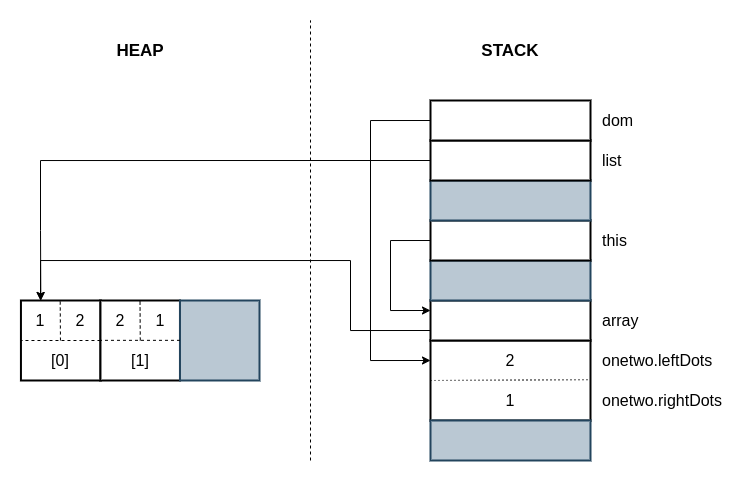

The diagram above was exported from draw.io. Its source (the exported page's mxGraphModel, read from the mxfile embedded in the PNG):
<mxGraphModel dx="1178" dy="695" grid="1" gridSize="10" guides="1" tooltips="1" connect="1" arrows="1" fold="1" page="1" pageScale="1" pageWidth="850" pageHeight="1100" math="0" shadow="0">
  <root>
    <mxCell id="0" />
    <mxCell id="1" parent="0" />
    <mxCell id="lOJADK5LpJaEA67Q8kDa-1" value="" style="rounded=0;whiteSpace=wrap;html=1;sketch=0;glass=0;strokeWidth=2;" parent="1" vertex="1">
      <mxGeometry x="480" y="400" width="160" height="80" as="geometry" />
    </mxCell>
    <mxCell id="lOJADK5LpJaEA67Q8kDa-6" value="onetwo.leftDots" style="text;html=1;strokeColor=none;fillColor=none;align=left;verticalAlign=middle;whiteSpace=wrap;rounded=0;fontSize=16;" parent="1" vertex="1">
      <mxGeometry x="650" y="410" width="40" height="20" as="geometry" />
    </mxCell>
    <mxCell id="lOJADK5LpJaEA67Q8kDa-12" value="onetwo.rightDots" style="text;html=1;strokeColor=none;fillColor=none;align=left;verticalAlign=middle;whiteSpace=wrap;rounded=0;fontSize=16;" parent="1" vertex="1">
      <mxGeometry x="650" y="450" width="40" height="20" as="geometry" />
    </mxCell>
    <mxCell id="B9tpRva0YDPr9Qm7sMrW-9" style="edgeStyle=orthogonalEdgeStyle;rounded=0;orthogonalLoop=1;jettySize=auto;html=1;exitX=0;exitY=0.75;exitDx=0;exitDy=0;" edge="1" parent="1" source="lOJADK5LpJaEA67Q8kDa-15">
      <mxGeometry relative="1" as="geometry">
        <mxPoint x="90" y="360" as="targetPoint" />
        <Array as="points">
          <mxPoint x="400" y="390" />
          <mxPoint x="400" y="320" />
          <mxPoint x="90" y="320" />
        </Array>
      </mxGeometry>
    </mxCell>
    <mxCell id="lOJADK5LpJaEA67Q8kDa-15" value="" style="rounded=0;whiteSpace=wrap;html=1;strokeWidth=2;" parent="1" vertex="1">
      <mxGeometry x="480" y="360" width="160" height="40" as="geometry" />
    </mxCell>
    <mxCell id="lOJADK5LpJaEA67Q8kDa-16" value="array" style="text;html=1;strokeColor=none;fillColor=none;align=left;verticalAlign=middle;whiteSpace=wrap;rounded=0;fontSize=16;" parent="1" vertex="1">
      <mxGeometry x="650" y="370" width="40" height="20" as="geometry" />
    </mxCell>
    <mxCell id="lOJADK5LpJaEA67Q8kDa-17" value="" style="rounded=0;whiteSpace=wrap;html=1;fillColor=#bac8d3;strokeColor=#23445d;strokeWidth=2;" parent="1" vertex="1">
      <mxGeometry x="480" y="480" width="160" height="40" as="geometry" />
    </mxCell>
    <mxCell id="lOJADK5LpJaEA67Q8kDa-22" value="" style="endArrow=none;dashed=1;html=1;dashPattern=1 3;strokeWidth=1;fontSize=16;entryX=0.993;entryY=0.356;entryDx=0;entryDy=0;entryPerimeter=0;" parent="1" edge="1">
      <mxGeometry width="50" height="50" relative="1" as="geometry">
        <mxPoint x="480" y="440.0000000000001" as="sourcePoint" />
        <mxPoint x="638.88" y="439.1600000000001" as="targetPoint" />
      </mxGeometry>
    </mxCell>
    <mxCell id="lOJADK5LpJaEA67Q8kDa-27" value="" style="endArrow=none;dashed=1;html=1;fontSize=16;strokeWidth=1;" parent="1" edge="1">
      <mxGeometry width="50" height="50" relative="1" as="geometry">
        <mxPoint x="360" y="520" as="sourcePoint" />
        <mxPoint x="360" y="80" as="targetPoint" />
      </mxGeometry>
    </mxCell>
    <mxCell id="B9tpRva0YDPr9Qm7sMrW-1" value="2" style="text;html=1;strokeColor=none;fillColor=none;align=center;verticalAlign=middle;whiteSpace=wrap;rounded=0;fontSize=16;" vertex="1" parent="1">
      <mxGeometry x="540" y="410" width="40" height="20" as="geometry" />
    </mxCell>
    <mxCell id="B9tpRva0YDPr9Qm7sMrW-2" value="1" style="text;html=1;strokeColor=none;fillColor=none;align=center;verticalAlign=middle;whiteSpace=wrap;rounded=0;fontSize=16;" vertex="1" parent="1">
      <mxGeometry x="540" y="450" width="40" height="20" as="geometry" />
    </mxCell>
    <mxCell id="B9tpRva0YDPr9Qm7sMrW-3" value="" style="rounded=0;whiteSpace=wrap;html=1;strokeWidth=2;" vertex="1" parent="1">
      <mxGeometry x="70.44" y="360" width="79.52" height="80" as="geometry" />
    </mxCell>
    <mxCell id="B9tpRva0YDPr9Qm7sMrW-4" value="" style="rounded=0;whiteSpace=wrap;html=1;strokeWidth=2;" vertex="1" parent="1">
      <mxGeometry x="149.96" y="360" width="79.52" height="80" as="geometry" />
    </mxCell>
    <mxCell id="B9tpRva0YDPr9Qm7sMrW-5" value="" style="endArrow=none;dashed=1;html=1;fontSize=16;strokeWidth=1;" edge="1" parent="1">
      <mxGeometry width="50" height="50" relative="1" as="geometry">
        <mxPoint x="109.96" y="400" as="sourcePoint" />
        <mxPoint x="109.7" y="360" as="targetPoint" />
      </mxGeometry>
    </mxCell>
    <mxCell id="B9tpRva0YDPr9Qm7sMrW-6" value="" style="endArrow=none;dashed=1;html=1;fontSize=16;strokeWidth=1;" edge="1" parent="1">
      <mxGeometry width="50" height="50" relative="1" as="geometry">
        <mxPoint x="189.78" y="400" as="sourcePoint" />
        <mxPoint x="189.51999999999978" y="360" as="targetPoint" />
      </mxGeometry>
    </mxCell>
    <mxCell id="B9tpRva0YDPr9Qm7sMrW-10" value="1" style="text;html=1;strokeColor=none;fillColor=none;align=center;verticalAlign=middle;whiteSpace=wrap;rounded=0;fontSize=16;" vertex="1" parent="1">
      <mxGeometry x="70.44" y="370" width="40" height="20" as="geometry" />
    </mxCell>
    <mxCell id="B9tpRva0YDPr9Qm7sMrW-11" value="2" style="text;html=1;strokeColor=none;fillColor=none;align=center;verticalAlign=middle;whiteSpace=wrap;rounded=0;fontSize=16;" vertex="1" parent="1">
      <mxGeometry x="110.44" y="370" width="40" height="20" as="geometry" />
    </mxCell>
    <mxCell id="B9tpRva0YDPr9Qm7sMrW-12" value="" style="rounded=0;whiteSpace=wrap;html=1;fillColor=#bac8d3;strokeColor=#23445d;strokeWidth=2;" vertex="1" parent="1">
      <mxGeometry x="480" y="320" width="160" height="40" as="geometry" />
    </mxCell>
    <mxCell id="B9tpRva0YDPr9Qm7sMrW-15" style="edgeStyle=orthogonalEdgeStyle;rounded=0;orthogonalLoop=1;jettySize=auto;html=1;exitX=0;exitY=0.5;exitDx=0;exitDy=0;entryX=0;entryY=0.25;entryDx=0;entryDy=0;" edge="1" parent="1" source="B9tpRva0YDPr9Qm7sMrW-13" target="lOJADK5LpJaEA67Q8kDa-15">
      <mxGeometry relative="1" as="geometry">
        <mxPoint x="469" y="370" as="targetPoint" />
        <Array as="points">
          <mxPoint x="440" y="300" />
          <mxPoint x="440" y="370" />
        </Array>
      </mxGeometry>
    </mxCell>
    <mxCell id="B9tpRva0YDPr9Qm7sMrW-13" value="" style="rounded=0;whiteSpace=wrap;html=1;strokeWidth=2;" vertex="1" parent="1">
      <mxGeometry x="480" y="280" width="160" height="40" as="geometry" />
    </mxCell>
    <mxCell id="B9tpRva0YDPr9Qm7sMrW-14" value="this" style="text;html=1;strokeColor=none;fillColor=none;align=left;verticalAlign=middle;whiteSpace=wrap;rounded=0;fontSize=16;" vertex="1" parent="1">
      <mxGeometry x="650" y="290" width="40" height="20" as="geometry" />
    </mxCell>
    <mxCell id="B9tpRva0YDPr9Qm7sMrW-17" value="" style="rounded=0;whiteSpace=wrap;html=1;strokeWidth=2;fillColor=#bac8d3;strokeColor=#23445d;" vertex="1" parent="1">
      <mxGeometry x="229.48" y="360" width="79.52" height="80" as="geometry" />
    </mxCell>
    <mxCell id="B9tpRva0YDPr9Qm7sMrW-18" value="" style="rounded=0;whiteSpace=wrap;html=1;fillColor=#bac8d3;strokeColor=#23445d;strokeWidth=2;" vertex="1" parent="1">
      <mxGeometry x="480" y="240" width="160" height="40" as="geometry" />
    </mxCell>
    <mxCell id="B9tpRva0YDPr9Qm7sMrW-23" style="edgeStyle=orthogonalEdgeStyle;rounded=0;orthogonalLoop=1;jettySize=auto;html=1;exitX=0;exitY=0.5;exitDx=0;exitDy=0;entryX=0.25;entryY=0;entryDx=0;entryDy=0;" edge="1" parent="1" source="B9tpRva0YDPr9Qm7sMrW-19" target="B9tpRva0YDPr9Qm7sMrW-3">
      <mxGeometry relative="1" as="geometry">
        <mxPoint x="469" y="370" as="targetPoint" />
        <Array as="points">
          <mxPoint x="90" y="220" />
          <mxPoint x="90" y="290" />
        </Array>
      </mxGeometry>
    </mxCell>
    <mxCell id="B9tpRva0YDPr9Qm7sMrW-19" value="" style="rounded=0;whiteSpace=wrap;html=1;strokeWidth=2;" vertex="1" parent="1">
      <mxGeometry x="480" y="200" width="160" height="40" as="geometry" />
    </mxCell>
    <mxCell id="B9tpRva0YDPr9Qm7sMrW-20" value="list" style="text;html=1;strokeColor=none;fillColor=none;align=left;verticalAlign=middle;whiteSpace=wrap;rounded=0;fontSize=16;" vertex="1" parent="1">
      <mxGeometry x="650" y="210" width="40" height="20" as="geometry" />
    </mxCell>
    <mxCell id="B9tpRva0YDPr9Qm7sMrW-21" value="dom" style="text;html=1;strokeColor=none;fillColor=none;align=left;verticalAlign=middle;whiteSpace=wrap;rounded=0;fontSize=16;" vertex="1" parent="1">
      <mxGeometry x="650" y="170" width="40" height="20" as="geometry" />
    </mxCell>
    <mxCell id="B9tpRva0YDPr9Qm7sMrW-24" style="edgeStyle=orthogonalEdgeStyle;rounded=0;orthogonalLoop=1;jettySize=auto;html=1;exitX=0;exitY=0.5;exitDx=0;exitDy=0;" edge="1" parent="1" source="B9tpRva0YDPr9Qm7sMrW-22">
      <mxGeometry relative="1" as="geometry">
        <mxPoint x="480" y="420" as="targetPoint" />
        <Array as="points">
          <mxPoint x="420" y="180" />
          <mxPoint x="420" y="420" />
        </Array>
      </mxGeometry>
    </mxCell>
    <mxCell id="B9tpRva0YDPr9Qm7sMrW-22" value="" style="rounded=0;whiteSpace=wrap;html=1;strokeWidth=2;" vertex="1" parent="1">
      <mxGeometry x="480" y="160" width="160" height="40" as="geometry" />
    </mxCell>
    <mxCell id="B9tpRva0YDPr9Qm7sMrW-25" value="2" style="text;html=1;strokeColor=none;fillColor=none;align=center;verticalAlign=middle;whiteSpace=wrap;rounded=0;fontSize=16;" vertex="1" parent="1">
      <mxGeometry x="149.95999999999998" y="370" width="40" height="20" as="geometry" />
    </mxCell>
    <mxCell id="B9tpRva0YDPr9Qm7sMrW-26" value="1" style="text;html=1;strokeColor=none;fillColor=none;align=center;verticalAlign=middle;whiteSpace=wrap;rounded=0;fontSize=16;" vertex="1" parent="1">
      <mxGeometry x="189.95999999999998" y="370" width="40" height="20" as="geometry" />
    </mxCell>
    <mxCell id="B9tpRva0YDPr9Qm7sMrW-28" value="" style="endArrow=none;dashed=1;html=1;fontSize=16;strokeWidth=1;exitX=1;exitY=0.5;exitDx=0;exitDy=0;" edge="1" parent="1" source="B9tpRva0YDPr9Qm7sMrW-3">
      <mxGeometry width="50" height="50" relative="1" as="geometry">
        <mxPoint x="119.96000000000015" y="410" as="sourcePoint" />
        <mxPoint x="70" y="400" as="targetPoint" />
      </mxGeometry>
    </mxCell>
    <mxCell id="B9tpRva0YDPr9Qm7sMrW-29" value="[1]" style="text;html=1;strokeColor=none;fillColor=none;align=center;verticalAlign=middle;whiteSpace=wrap;rounded=0;fontSize=16;" vertex="1" parent="1">
      <mxGeometry x="169.72" y="410" width="40" height="20" as="geometry" />
    </mxCell>
    <mxCell id="B9tpRva0YDPr9Qm7sMrW-30" value="[0]" style="text;html=1;strokeColor=none;fillColor=none;align=center;verticalAlign=middle;whiteSpace=wrap;rounded=0;fontSize=16;" vertex="1" parent="1">
      <mxGeometry x="90.2" y="410" width="40" height="20" as="geometry" />
    </mxCell>
    <mxCell id="B9tpRva0YDPr9Qm7sMrW-31" value="" style="endArrow=none;dashed=1;html=1;fontSize=16;strokeWidth=1;exitX=1;exitY=0.5;exitDx=0;exitDy=0;" edge="1" parent="1">
      <mxGeometry width="50" height="50" relative="1" as="geometry">
        <mxPoint x="229.47999999999996" y="399.84" as="sourcePoint" />
        <mxPoint x="149.51999999999998" y="399.84" as="targetPoint" />
      </mxGeometry>
    </mxCell>
    <mxCell id="B9tpRva0YDPr9Qm7sMrW-32" value="HEAP" style="text;html=1;strokeColor=none;fillColor=none;align=center;verticalAlign=middle;whiteSpace=wrap;rounded=0;fontSize=17;fontStyle=1" vertex="1" parent="1">
      <mxGeometry x="169.71999999999997" y="100" width="40" height="20" as="geometry" />
    </mxCell>
    <mxCell id="B9tpRva0YDPr9Qm7sMrW-33" value="STACK" style="text;html=1;strokeColor=none;fillColor=none;align=center;verticalAlign=middle;whiteSpace=wrap;rounded=0;fontSize=17;fontStyle=1" vertex="1" parent="1">
      <mxGeometry x="540" y="100" width="40" height="20" as="geometry" />
    </mxCell>
  </root>
</mxGraphModel>